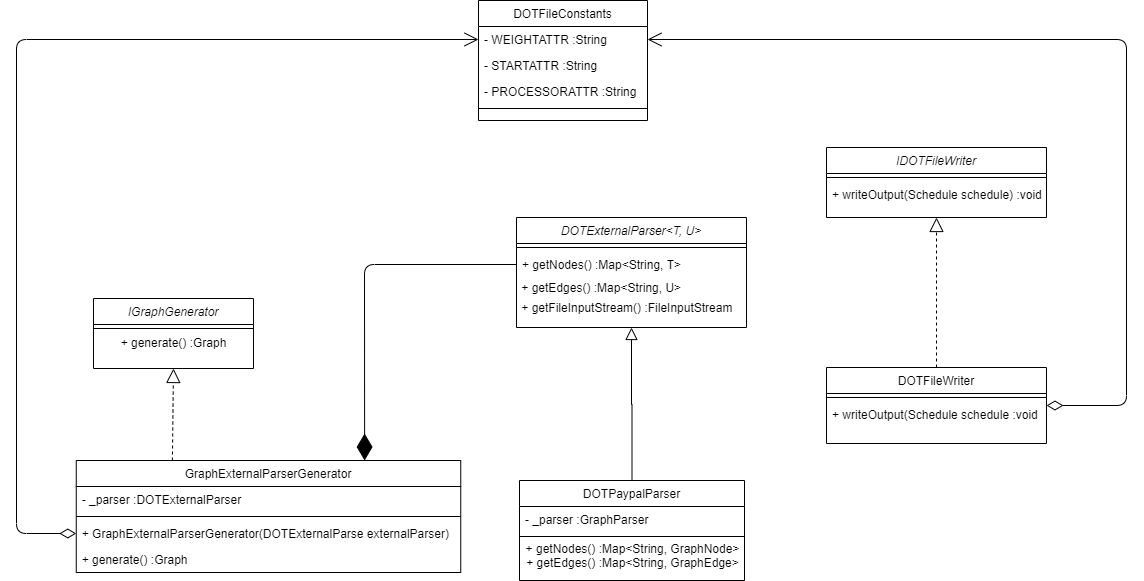

The diagram above was exported from draw.io. Its source (the exported page's mxGraphModel, read from the mxfile embedded in the PNG):
<mxGraphModel dx="3316" dy="1963" grid="1" gridSize="10" guides="1" tooltips="1" connect="1" arrows="1" fold="1" page="1" pageScale="1" pageWidth="827" pageHeight="1169" math="0" shadow="0">
  <root>
    <mxCell id="WIyWlLk6GJQsqaUBKTNV-0" />
    <mxCell id="WIyWlLk6GJQsqaUBKTNV-1" parent="WIyWlLk6GJQsqaUBKTNV-0" />
    <mxCell id="zkfFHV4jXpPFQw0GAbJ--16" value="" style="endArrow=block;endSize=10;endFill=0;shadow=0;strokeWidth=1;rounded=0;edgeStyle=elbowEdgeStyle;elbow=vertical;" parent="WIyWlLk6GJQsqaUBKTNV-1" source="zkfFHV4jXpPFQw0GAbJ--13" target="zkfFHV4jXpPFQw0GAbJ--0" edge="1">
      <mxGeometry width="160" relative="1" as="geometry">
        <mxPoint x="-1068" y="-587" as="sourcePoint" />
        <mxPoint x="-968" y="-689" as="targetPoint" />
      </mxGeometry>
    </mxCell>
    <mxCell id="43i_4yHIQi9_fHR3aEvn-10" value="" style="resizable=0;align=right;verticalAlign=bottom;labelBackgroundColor=none;fontSize=12;" parent="WIyWlLk6GJQsqaUBKTNV-1" connectable="0" vertex="1">
      <mxGeometry x="-1318" y="-547" as="geometry" />
    </mxCell>
    <mxCell id="43i_4yHIQi9_fHR3aEvn-26" value="" style="resizable=0;align=left;verticalAlign=bottom;labelBackgroundColor=none;fontSize=12;" parent="WIyWlLk6GJQsqaUBKTNV-1" connectable="0" vertex="1">
      <mxGeometry x="-1148" y="-757" as="geometry" />
    </mxCell>
    <mxCell id="43i_4yHIQi9_fHR3aEvn-27" value="" style="resizable=0;align=left;verticalAlign=bottom;labelBackgroundColor=none;fontSize=12;" parent="WIyWlLk6GJQsqaUBKTNV-1" connectable="0" vertex="1">
      <mxGeometry x="-510" y="-870" as="geometry" />
    </mxCell>
    <mxCell id="43i_4yHIQi9_fHR3aEvn-36" value="" style="endArrow=block;dashed=1;endFill=0;endSize=12;html=1;exitX=0.5;exitY=0;exitDx=0;exitDy=0;entryX=0.5;entryY=1;entryDx=0;entryDy=0;" parent="WIyWlLk6GJQsqaUBKTNV-1" source="zkfFHV4jXpPFQw0GAbJ--17" target="43i_4yHIQi9_fHR3aEvn-28" edge="1">
      <mxGeometry width="160" relative="1" as="geometry">
        <mxPoint x="-730" y="-683" as="sourcePoint" />
        <mxPoint x="-590" y="-813" as="targetPoint" />
      </mxGeometry>
    </mxCell>
    <mxCell id="43i_4yHIQi9_fHR3aEvn-37" value="" style="endArrow=block;dashed=1;endFill=0;endSize=12;html=1;exitX=0.25;exitY=0;exitDx=0;exitDy=0;entryX=0.5;entryY=1;entryDx=0;entryDy=0;" parent="WIyWlLk6GJQsqaUBKTNV-1" source="43i_4yHIQi9_fHR3aEvn-11" target="43i_4yHIQi9_fHR3aEvn-20" edge="1">
      <mxGeometry width="160" relative="1" as="geometry">
        <mxPoint x="-828" y="-540" as="sourcePoint" />
        <mxPoint x="-1218" y="-680" as="targetPoint" />
      </mxGeometry>
    </mxCell>
    <mxCell id="43i_4yHIQi9_fHR3aEvn-45" value="" style="endArrow=open;html=1;endSize=12;startArrow=diamondThin;startSize=14;startFill=0;edgeStyle=orthogonalEdgeStyle;align=left;verticalAlign=bottom;entryX=0;entryY=0.5;entryDx=0;entryDy=0;exitX=0;exitY=0.5;exitDx=0;exitDy=0;" parent="WIyWlLk6GJQsqaUBKTNV-1" source="43i_4yHIQi9_fHR3aEvn-18" target="43i_4yHIQi9_fHR3aEvn-1" edge="1">
      <mxGeometry x="-0.9591" y="-187" relative="1" as="geometry">
        <mxPoint x="-1460" y="-557" as="sourcePoint" />
        <mxPoint x="-710" y="-700" as="targetPoint" />
        <Array as="points">
          <mxPoint x="-1480" y="-557" />
          <mxPoint x="-1480" y="-1051" />
        </Array>
        <mxPoint x="-127" y="177" as="offset" />
      </mxGeometry>
    </mxCell>
    <mxCell id="43i_4yHIQi9_fHR3aEvn-46" value="" style="endArrow=open;html=1;endSize=12;startArrow=diamondThin;startSize=14;startFill=0;edgeStyle=orthogonalEdgeStyle;align=left;verticalAlign=bottom;exitX=1;exitY=0.5;exitDx=0;exitDy=0;entryX=1;entryY=0.5;entryDx=0;entryDy=0;" parent="WIyWlLk6GJQsqaUBKTNV-1" source="zkfFHV4jXpPFQw0GAbJ--17" target="43i_4yHIQi9_fHR3aEvn-1" edge="1">
      <mxGeometry x="-0.8632" y="-196" relative="1" as="geometry">
        <mxPoint x="-870" y="-650" as="sourcePoint" />
        <mxPoint x="-710" y="-650" as="targetPoint" />
        <Array as="points">
          <mxPoint x="-370" y="-685" />
          <mxPoint x="-370" y="-1051" />
        </Array>
        <mxPoint x="-86" y="162" as="offset" />
      </mxGeometry>
    </mxCell>
    <mxCell id="43i_4yHIQi9_fHR3aEvn-48" value="" style="endArrow=diamondThin;endFill=1;endSize=24;html=1;entryX=0.75;entryY=0;entryDx=0;entryDy=0;exitX=0;exitY=0.5;exitDx=0;exitDy=0;" parent="WIyWlLk6GJQsqaUBKTNV-1" source="zkfFHV4jXpPFQw0GAbJ--5" target="43i_4yHIQi9_fHR3aEvn-11" edge="1">
      <mxGeometry width="160" relative="1" as="geometry">
        <mxPoint x="-890" y="-670" as="sourcePoint" />
        <mxPoint x="-730" y="-670" as="targetPoint" />
        <Array as="points">
          <mxPoint x="-1132" y="-826" />
        </Array>
      </mxGeometry>
    </mxCell>
    <mxCell id="43i_4yHIQi9_fHR3aEvn-0" value="DOTFileConstants" style="swimlane;fontStyle=0;align=center;verticalAlign=top;childLayout=stackLayout;horizontal=1;startSize=26;horizontalStack=0;resizeParent=1;resizeLast=0;collapsible=1;marginBottom=0;rounded=0;shadow=0;strokeWidth=1;" parent="WIyWlLk6GJQsqaUBKTNV-1" vertex="1">
      <mxGeometry x="-1018" y="-1090" width="169" height="120" as="geometry">
        <mxRectangle x="550" y="140" width="160" height="26" as="alternateBounds" />
      </mxGeometry>
    </mxCell>
    <mxCell id="43i_4yHIQi9_fHR3aEvn-1" value="- WEIGHTATTR :String" style="text;align=left;verticalAlign=top;spacingLeft=4;spacingRight=4;overflow=hidden;rotatable=0;points=[[0,0.5],[1,0.5]];portConstraint=eastwest;" parent="43i_4yHIQi9_fHR3aEvn-0" vertex="1">
      <mxGeometry y="26" width="169" height="26" as="geometry" />
    </mxCell>
    <mxCell id="43i_4yHIQi9_fHR3aEvn-2" value="- STARTATTR :String" style="text;align=left;verticalAlign=top;spacingLeft=4;spacingRight=4;overflow=hidden;rotatable=0;points=[[0,0.5],[1,0.5]];portConstraint=eastwest;rounded=0;shadow=0;html=0;" parent="43i_4yHIQi9_fHR3aEvn-0" vertex="1">
      <mxGeometry y="52" width="169" height="26" as="geometry" />
    </mxCell>
    <mxCell id="43i_4yHIQi9_fHR3aEvn-3" value="- PROCESSORATTR :String" style="text;align=left;verticalAlign=top;spacingLeft=4;spacingRight=4;overflow=hidden;rotatable=0;points=[[0,0.5],[1,0.5]];portConstraint=eastwest;rounded=0;shadow=0;html=0;" parent="43i_4yHIQi9_fHR3aEvn-0" vertex="1">
      <mxGeometry y="78" width="169" height="26" as="geometry" />
    </mxCell>
    <mxCell id="43i_4yHIQi9_fHR3aEvn-6" value="" style="line;html=1;strokeWidth=1;align=left;verticalAlign=middle;spacingTop=-1;spacingLeft=3;spacingRight=3;rotatable=0;labelPosition=right;points=[];portConstraint=eastwest;" parent="43i_4yHIQi9_fHR3aEvn-0" vertex="1">
      <mxGeometry y="104" width="169" height="8" as="geometry" />
    </mxCell>
    <mxCell id="43i_4yHIQi9_fHR3aEvn-11" value="GraphExternalParserGenerator" style="swimlane;fontStyle=0;align=center;verticalAlign=top;childLayout=stackLayout;horizontal=1;startSize=26;horizontalStack=0;resizeParent=1;resizeLast=0;collapsible=1;marginBottom=0;rounded=0;shadow=0;strokeWidth=1;" parent="WIyWlLk6GJQsqaUBKTNV-1" vertex="1">
      <mxGeometry x="-1420.25" y="-630" width="384.5" height="112" as="geometry">
        <mxRectangle x="550" y="140" width="160" height="26" as="alternateBounds" />
      </mxGeometry>
    </mxCell>
    <mxCell id="43i_4yHIQi9_fHR3aEvn-12" value="- _parser :DOTExternalParser" style="text;align=left;verticalAlign=top;spacingLeft=4;spacingRight=4;overflow=hidden;rotatable=0;points=[[0,0.5],[1,0.5]];portConstraint=eastwest;" parent="43i_4yHIQi9_fHR3aEvn-11" vertex="1">
      <mxGeometry y="26" width="384.5" height="26" as="geometry" />
    </mxCell>
    <mxCell id="43i_4yHIQi9_fHR3aEvn-17" value="" style="line;html=1;strokeWidth=1;align=left;verticalAlign=middle;spacingTop=-1;spacingLeft=3;spacingRight=3;rotatable=0;labelPosition=right;points=[];portConstraint=eastwest;" parent="43i_4yHIQi9_fHR3aEvn-11" vertex="1">
      <mxGeometry y="52" width="384.5" height="8" as="geometry" />
    </mxCell>
    <mxCell id="43i_4yHIQi9_fHR3aEvn-18" value="+ GraphExternalParserGenerator(DOTExternalParse externalParser)" style="text;align=left;verticalAlign=top;spacingLeft=4;spacingRight=4;overflow=hidden;rotatable=0;points=[[0,0.5],[1,0.5]];portConstraint=eastwest;" parent="43i_4yHIQi9_fHR3aEvn-11" vertex="1">
      <mxGeometry y="60" width="384.5" height="26" as="geometry" />
    </mxCell>
    <mxCell id="43i_4yHIQi9_fHR3aEvn-44" value="+ generate() :Graph" style="text;align=left;verticalAlign=top;spacingLeft=4;spacingRight=4;overflow=hidden;rotatable=0;points=[[0,0.5],[1,0.5]];portConstraint=eastwest;" parent="43i_4yHIQi9_fHR3aEvn-11" vertex="1">
      <mxGeometry y="86" width="384.5" height="26" as="geometry" />
    </mxCell>
    <mxCell id="43i_4yHIQi9_fHR3aEvn-28" value="IDOTFileWriter" style="swimlane;fontStyle=2;align=center;verticalAlign=top;childLayout=stackLayout;horizontal=1;startSize=26;horizontalStack=0;resizeParent=1;resizeLast=0;collapsible=1;marginBottom=0;rounded=0;shadow=0;strokeWidth=1;" parent="WIyWlLk6GJQsqaUBKTNV-1" vertex="1">
      <mxGeometry x="-670" y="-943" width="220" height="70" as="geometry">
        <mxRectangle x="230" y="140" width="160" height="26" as="alternateBounds" />
      </mxGeometry>
    </mxCell>
    <mxCell id="43i_4yHIQi9_fHR3aEvn-32" value="" style="line;html=1;strokeWidth=1;align=left;verticalAlign=middle;spacingTop=-1;spacingLeft=3;spacingRight=3;rotatable=0;labelPosition=right;points=[];portConstraint=eastwest;" parent="43i_4yHIQi9_fHR3aEvn-28" vertex="1">
      <mxGeometry y="26" width="220" height="8" as="geometry" />
    </mxCell>
    <mxCell id="43i_4yHIQi9_fHR3aEvn-31" value="+ writeOutput(Schedule schedule) :void" style="text;align=left;verticalAlign=top;spacingLeft=4;spacingRight=4;overflow=hidden;rotatable=0;points=[[0,0.5],[1,0.5]];portConstraint=eastwest;rounded=0;shadow=0;html=0;" parent="43i_4yHIQi9_fHR3aEvn-28" vertex="1">
      <mxGeometry y="34" width="220" height="26" as="geometry" />
    </mxCell>
    <mxCell id="zkfFHV4jXpPFQw0GAbJ--17" value="DOTFileWriter" style="swimlane;fontStyle=0;align=center;verticalAlign=top;childLayout=stackLayout;horizontal=1;startSize=26;horizontalStack=0;resizeParent=1;resizeLast=0;collapsible=1;marginBottom=0;rounded=0;shadow=0;strokeWidth=1;" parent="WIyWlLk6GJQsqaUBKTNV-1" vertex="1">
      <mxGeometry x="-670" y="-723" width="220" height="76" as="geometry">
        <mxRectangle x="550" y="140" width="160" height="26" as="alternateBounds" />
      </mxGeometry>
    </mxCell>
    <mxCell id="zkfFHV4jXpPFQw0GAbJ--23" value="" style="line;html=1;strokeWidth=1;align=left;verticalAlign=middle;spacingTop=-1;spacingLeft=3;spacingRight=3;rotatable=0;labelPosition=right;points=[];portConstraint=eastwest;" parent="zkfFHV4jXpPFQw0GAbJ--17" vertex="1">
      <mxGeometry y="26" width="220" height="8" as="geometry" />
    </mxCell>
    <mxCell id="zkfFHV4jXpPFQw0GAbJ--24" value="+ writeOutput(Schedule schedule :void" style="text;align=left;verticalAlign=top;spacingLeft=4;spacingRight=4;overflow=hidden;rotatable=0;points=[[0,0.5],[1,0.5]];portConstraint=eastwest;" parent="zkfFHV4jXpPFQw0GAbJ--17" vertex="1">
      <mxGeometry y="34" width="220" height="26" as="geometry" />
    </mxCell>
    <mxCell id="zkfFHV4jXpPFQw0GAbJ--0" value="DOTExternalParser&lt;T, U&gt;" style="swimlane;fontStyle=2;align=center;verticalAlign=top;childLayout=stackLayout;horizontal=1;startSize=26;horizontalStack=0;resizeParent=1;resizeLast=0;collapsible=1;marginBottom=0;rounded=0;shadow=0;strokeWidth=1;" parent="WIyWlLk6GJQsqaUBKTNV-1" vertex="1">
      <mxGeometry x="-980" y="-873" width="230" height="110" as="geometry">
        <mxRectangle x="230" y="140" width="160" height="26" as="alternateBounds" />
      </mxGeometry>
    </mxCell>
    <mxCell id="zkfFHV4jXpPFQw0GAbJ--4" value="" style="line;html=1;strokeWidth=1;align=left;verticalAlign=middle;spacingTop=-1;spacingLeft=3;spacingRight=3;rotatable=0;labelPosition=right;points=[];portConstraint=eastwest;" parent="zkfFHV4jXpPFQw0GAbJ--0" vertex="1">
      <mxGeometry y="26" width="230" height="8" as="geometry" />
    </mxCell>
    <mxCell id="zkfFHV4jXpPFQw0GAbJ--5" value="+ getNodes() :Map&lt;String, T&gt;" style="text;align=left;verticalAlign=top;spacingLeft=4;spacingRight=4;overflow=hidden;rotatable=0;points=[[0,0.5],[1,0.5]];portConstraint=eastwest;" parent="zkfFHV4jXpPFQw0GAbJ--0" vertex="1">
      <mxGeometry y="34" width="230" height="26" as="geometry" />
    </mxCell>
    <mxCell id="43i_4yHIQi9_fHR3aEvn-39" value="&amp;nbsp;+ getEdges() :Map&amp;lt;String, U&amp;gt;" style="text;html=1;align=left;verticalAlign=middle;resizable=0;points=[];autosize=1;" parent="zkfFHV4jXpPFQw0GAbJ--0" vertex="1">
      <mxGeometry y="60" width="230" height="20" as="geometry" />
    </mxCell>
    <mxCell id="43i_4yHIQi9_fHR3aEvn-40" value="&amp;nbsp;+ getFileInputStream() :FileInputStream" style="text;html=1;align=left;verticalAlign=middle;resizable=0;points=[];autosize=1;" parent="zkfFHV4jXpPFQw0GAbJ--0" vertex="1">
      <mxGeometry y="80" width="230" height="20" as="geometry" />
    </mxCell>
    <mxCell id="zkfFHV4jXpPFQw0GAbJ--13" value="DOTPaypalParser" style="swimlane;fontStyle=0;align=center;verticalAlign=top;childLayout=stackLayout;horizontal=1;startSize=26;horizontalStack=0;resizeParent=1;resizeLast=0;collapsible=1;marginBottom=0;rounded=0;shadow=0;strokeWidth=1;" parent="WIyWlLk6GJQsqaUBKTNV-1" vertex="1">
      <mxGeometry x="-977" y="-610" width="225" height="100" as="geometry">
        <mxRectangle x="340" y="380" width="170" height="26" as="alternateBounds" />
      </mxGeometry>
    </mxCell>
    <mxCell id="zkfFHV4jXpPFQw0GAbJ--14" value="- _parser :GraphParser" style="text;align=left;verticalAlign=top;spacingLeft=4;spacingRight=4;overflow=hidden;rotatable=0;points=[[0,0.5],[1,0.5]];portConstraint=eastwest;" parent="zkfFHV4jXpPFQw0GAbJ--13" vertex="1">
      <mxGeometry y="26" width="225" height="26" as="geometry" />
    </mxCell>
    <mxCell id="zkfFHV4jXpPFQw0GAbJ--15" value="" style="line;html=1;strokeWidth=1;align=left;verticalAlign=middle;spacingTop=-1;spacingLeft=3;spacingRight=3;rotatable=0;labelPosition=right;points=[];portConstraint=eastwest;" parent="zkfFHV4jXpPFQw0GAbJ--13" vertex="1">
      <mxGeometry y="52" width="225" height="8" as="geometry" />
    </mxCell>
    <mxCell id="43i_4yHIQi9_fHR3aEvn-41" value="+ getNodes() :Map&amp;lt;String, GraphNode&amp;gt;&lt;br&gt;+ getEdges() :Map&amp;lt;String, GraphEdge&amp;gt;" style="text;html=1;align=center;verticalAlign=middle;resizable=0;points=[];autosize=1;" parent="zkfFHV4jXpPFQw0GAbJ--13" vertex="1">
      <mxGeometry y="60" width="225" height="30" as="geometry" />
    </mxCell>
    <mxCell id="43i_4yHIQi9_fHR3aEvn-20" value="IGraphGenerator" style="swimlane;fontStyle=2;align=center;verticalAlign=top;childLayout=stackLayout;horizontal=1;startSize=26;horizontalStack=0;resizeParent=1;resizeLast=0;collapsible=1;marginBottom=0;rounded=0;shadow=0;strokeWidth=1;" parent="WIyWlLk6GJQsqaUBKTNV-1" vertex="1">
      <mxGeometry x="-1403" y="-792" width="160" height="70" as="geometry">
        <mxRectangle x="230" y="140" width="160" height="26" as="alternateBounds" />
      </mxGeometry>
    </mxCell>
    <mxCell id="43i_4yHIQi9_fHR3aEvn-24" value="" style="line;html=1;strokeWidth=1;align=left;verticalAlign=middle;spacingTop=-1;spacingLeft=3;spacingRight=3;rotatable=0;labelPosition=right;points=[];portConstraint=eastwest;" parent="43i_4yHIQi9_fHR3aEvn-20" vertex="1">
      <mxGeometry y="26" width="160" height="8" as="geometry" />
    </mxCell>
    <mxCell id="43i_4yHIQi9_fHR3aEvn-42" value="+ generate() :Graph" style="text;html=1;align=center;verticalAlign=middle;resizable=0;points=[];autosize=1;" parent="43i_4yHIQi9_fHR3aEvn-20" vertex="1">
      <mxGeometry y="34" width="160" height="20" as="geometry" />
    </mxCell>
  </root>
</mxGraphModel>